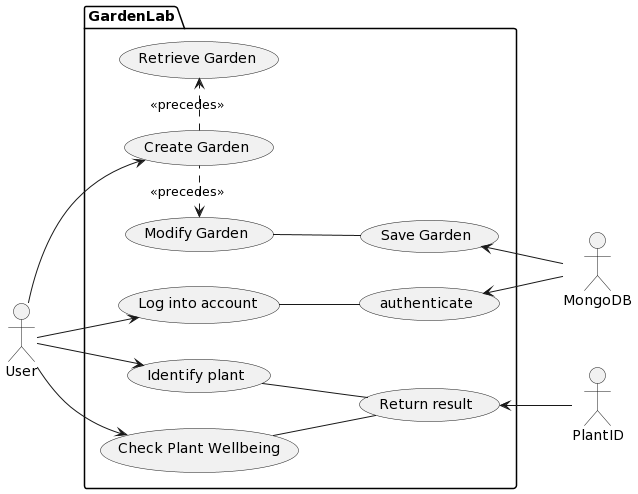

The diagram above was rendered by PlantUML. Its source (embedded in the PNG):
@startuml
left to right direction
actor User as user
actor MongoDB as db
actor PlantID as api

package GardenLab {
usecase "Log into account" as login
usecase "Create Garden" as creategard
usecase "Modify Garden" as modgard
usecase "Save Garden" as savegard
usecase "Retrieve Garden" as retrievegard

usecase "Identify plant" as idplant
usecase "Check Plant Wellbeing" as checkplant
usecase "authenticate" as authenticate
usecase "Return result" as returnresults

}

user --> login
user --> creategard
user --> idplant
user --> checkplant
modgard <. creategard : <<precedes>>
creategard .> retrievegard : <<precedes>>
authenticate <-- db
login -- authenticate
savegard <-- db
modgard -- savegard
returnresults <-- api
idplant -- returnresults
checkplant -- returnresults
@enduml